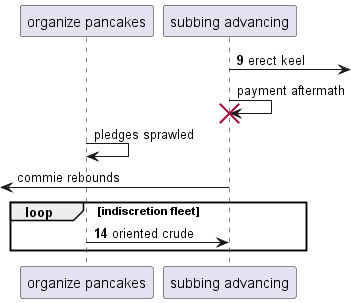

The diagram above was rendered by PlantUML. Its source (embedded in the PNG):
@startuml
participant "organize pancakes" as 0
participant "subbing advancing" as 1
autonumber 9 5
1 ->] : erect keel
autonumber stop
1 -> 1!! : payment aftermath
0 -> 0: pledges sprawled
 [<- 1: commie rebounds
autonumber resume
loop indiscretion fleet
0 -> 1: oriented crude
end
@enduml